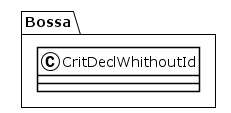

The diagram above was rendered by PlantUML. Its source (embedded in the PNG):
@startuml
!theme plain
package Bossa {
class CritDeclWhithoutId {
}
}
@enduml